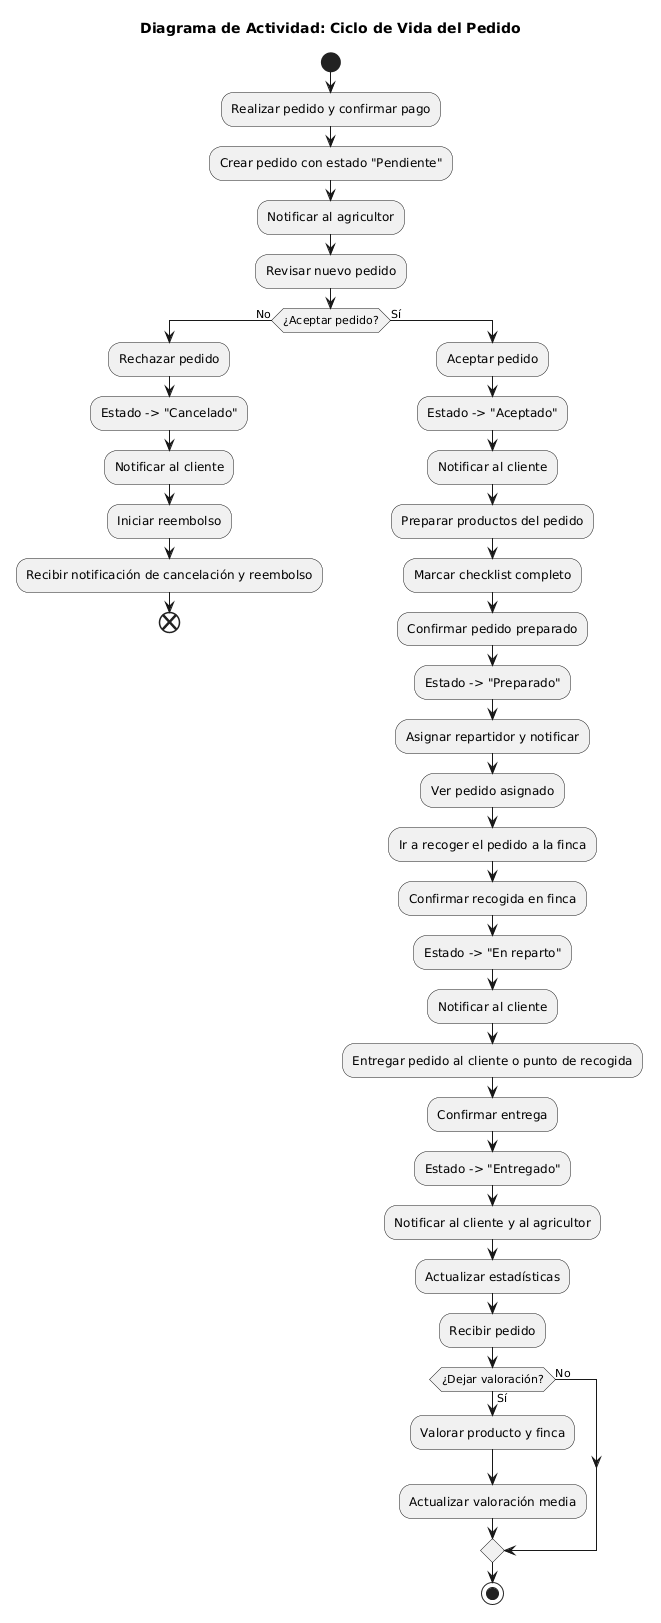

The diagram above was rendered by PlantUML. Its source (embedded in the PNG):
@startuml
title Diagrama de Actividad: Ciclo de Vida del Pedido

start

:Realizar pedido y confirmar pago;
:Crear pedido con estado "Pendiente";
:Notificar al agricultor;
:Revisar nuevo pedido;

if (¿Aceptar pedido?) then (No)
    :Rechazar pedido;
    :Estado -> "Cancelado";
    :Notificar al cliente;
    :Iniciar reembolso;
    :Recibir notificación de cancelación y reembolso;
    end
else (Sí)
    :Aceptar pedido;
    :Estado -> "Aceptado";
    :Notificar al cliente;
    :Preparar productos del pedido;
    :Marcar checklist completo;
    :Confirmar pedido preparado;
    :Estado -> "Preparado";
    :Asignar repartidor y notificar;
    :Ver pedido asignado;
    :Ir a recoger el pedido a la finca;
    :Confirmar recogida en finca;
    :Estado -> "En reparto";
    :Notificar al cliente;
    :Entregar pedido al cliente o punto de recogida;
    :Confirmar entrega;
    :Estado -> "Entregado";
    :Notificar al cliente y al agricultor;
    :Actualizar estadísticas;
    :Recibir pedido;
    
    if (¿Dejar valoración?) then (Sí)
        :Valorar producto y finca;
        :Actualizar valoración media;
    else (No)
    endif
    
    stop
endif
@enduml